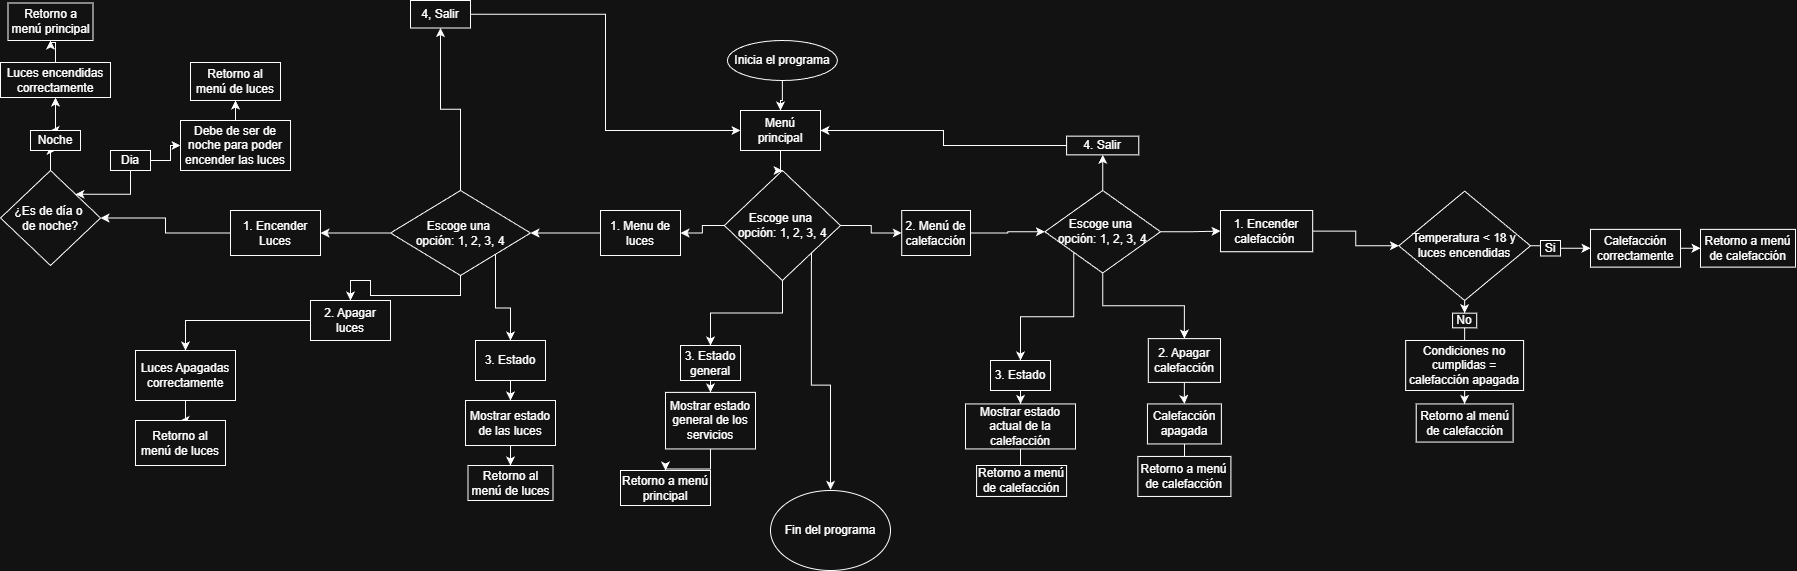

The diagram above was exported from draw.io. Its source (the exported page's mxGraphModel, read from the mxfile embedded in the PNG):
<mxGraphModel dx="2098" dy="4082" grid="1" gridSize="10" guides="1" tooltips="1" connect="1" arrows="1" fold="1" page="1" pageScale="1" pageWidth="827" pageHeight="1169" math="0" shadow="0">
  <root>
    <mxCell id="0" />
    <mxCell id="1" parent="0" />
    <mxCell id="K-x1DrZDOGupvaR3tRv3-60" value="" style="edgeStyle=orthogonalEdgeStyle;rounded=0;orthogonalLoop=1;jettySize=auto;html=1;" edge="1" parent="1" source="hD4II_ckvmoBi94nimOb-1" target="K-x1DrZDOGupvaR3tRv3-22">
      <mxGeometry relative="1" as="geometry" />
    </mxCell>
    <mxCell id="hD4II_ckvmoBi94nimOb-1" value="Inicia el programa" style="ellipse;whiteSpace=wrap;html=1;" parent="1" vertex="1">
      <mxGeometry x="346.88" y="-2360" width="110" height="40" as="geometry" />
    </mxCell>
    <mxCell id="K-x1DrZDOGupvaR3tRv3-4" value="" style="edgeStyle=orthogonalEdgeStyle;rounded=0;orthogonalLoop=1;jettySize=auto;html=1;" edge="1" parent="1" source="K-x1DrZDOGupvaR3tRv3-1" target="K-x1DrZDOGupvaR3tRv3-3">
      <mxGeometry relative="1" as="geometry" />
    </mxCell>
    <mxCell id="K-x1DrZDOGupvaR3tRv3-11" value="" style="edgeStyle=orthogonalEdgeStyle;rounded=0;orthogonalLoop=1;jettySize=auto;html=1;" edge="1" parent="1" source="K-x1DrZDOGupvaR3tRv3-1" target="K-x1DrZDOGupvaR3tRv3-10">
      <mxGeometry relative="1" as="geometry" />
    </mxCell>
    <mxCell id="K-x1DrZDOGupvaR3tRv3-105" value="" style="edgeStyle=orthogonalEdgeStyle;rounded=0;orthogonalLoop=1;jettySize=auto;html=1;" edge="1" parent="1" source="K-x1DrZDOGupvaR3tRv3-1" target="K-x1DrZDOGupvaR3tRv3-104">
      <mxGeometry relative="1" as="geometry" />
    </mxCell>
    <mxCell id="K-x1DrZDOGupvaR3tRv3-108" style="edgeStyle=orthogonalEdgeStyle;rounded=0;orthogonalLoop=1;jettySize=auto;html=1;exitX=1;exitY=1;exitDx=0;exitDy=0;" edge="1" parent="1" source="K-x1DrZDOGupvaR3tRv3-1">
      <mxGeometry relative="1" as="geometry">
        <mxPoint x="450.03999999999996" y="-1910.6666015625" as="targetPoint" />
      </mxGeometry>
    </mxCell>
    <mxCell id="K-x1DrZDOGupvaR3tRv3-1" value="Escoge una&amp;nbsp;&lt;div&gt;opción: 1, 2, 3, 4&lt;/div&gt;" style="rhombus;whiteSpace=wrap;html=1;" vertex="1" parent="1">
      <mxGeometry x="343.75" y="-2230" width="116.25" height="110" as="geometry" />
    </mxCell>
    <mxCell id="K-x1DrZDOGupvaR3tRv3-13" value="" style="edgeStyle=orthogonalEdgeStyle;rounded=0;orthogonalLoop=1;jettySize=auto;html=1;" edge="1" parent="1" source="K-x1DrZDOGupvaR3tRv3-3" target="K-x1DrZDOGupvaR3tRv3-12">
      <mxGeometry relative="1" as="geometry" />
    </mxCell>
    <mxCell id="K-x1DrZDOGupvaR3tRv3-3" value="1. Menu de luces" style="whiteSpace=wrap;html=1;" vertex="1" parent="1">
      <mxGeometry x="220" y="-2190" width="80" height="45" as="geometry" />
    </mxCell>
    <mxCell id="K-x1DrZDOGupvaR3tRv3-70" value="" style="edgeStyle=orthogonalEdgeStyle;rounded=0;orthogonalLoop=1;jettySize=auto;html=1;" edge="1" parent="1" source="K-x1DrZDOGupvaR3tRv3-10" target="K-x1DrZDOGupvaR3tRv3-69">
      <mxGeometry relative="1" as="geometry" />
    </mxCell>
    <mxCell id="K-x1DrZDOGupvaR3tRv3-10" value="2. Menú de calefacción" style="whiteSpace=wrap;html=1;" vertex="1" parent="1">
      <mxGeometry x="521.25" y="-2190" width="68.75" height="45" as="geometry" />
    </mxCell>
    <mxCell id="K-x1DrZDOGupvaR3tRv3-15" value="" style="edgeStyle=orthogonalEdgeStyle;rounded=0;orthogonalLoop=1;jettySize=auto;html=1;" edge="1" parent="1" source="K-x1DrZDOGupvaR3tRv3-12" target="K-x1DrZDOGupvaR3tRv3-14">
      <mxGeometry relative="1" as="geometry" />
    </mxCell>
    <mxCell id="K-x1DrZDOGupvaR3tRv3-17" value="" style="edgeStyle=orthogonalEdgeStyle;rounded=0;orthogonalLoop=1;jettySize=auto;html=1;" edge="1" parent="1" source="K-x1DrZDOGupvaR3tRv3-12" target="K-x1DrZDOGupvaR3tRv3-16">
      <mxGeometry relative="1" as="geometry" />
    </mxCell>
    <mxCell id="K-x1DrZDOGupvaR3tRv3-26" value="" style="edgeStyle=orthogonalEdgeStyle;rounded=0;orthogonalLoop=1;jettySize=auto;html=1;" edge="1" parent="1" source="K-x1DrZDOGupvaR3tRv3-12" target="K-x1DrZDOGupvaR3tRv3-25">
      <mxGeometry relative="1" as="geometry" />
    </mxCell>
    <mxCell id="K-x1DrZDOGupvaR3tRv3-29" style="edgeStyle=orthogonalEdgeStyle;rounded=0;orthogonalLoop=1;jettySize=auto;html=1;exitX=1;exitY=1;exitDx=0;exitDy=0;entryX=0.5;entryY=0;entryDx=0;entryDy=0;" edge="1" parent="1" source="K-x1DrZDOGupvaR3tRv3-12" target="K-x1DrZDOGupvaR3tRv3-28">
      <mxGeometry relative="1" as="geometry" />
    </mxCell>
    <mxCell id="K-x1DrZDOGupvaR3tRv3-12" value="Escoge una&amp;nbsp;&lt;div&gt;opción: 1, 2, 3, 4&lt;/div&gt;" style="rhombus;whiteSpace=wrap;html=1;" vertex="1" parent="1">
      <mxGeometry x="10" y="-2210" width="140" height="85" as="geometry" />
    </mxCell>
    <mxCell id="K-x1DrZDOGupvaR3tRv3-31" value="" style="edgeStyle=orthogonalEdgeStyle;rounded=0;orthogonalLoop=1;jettySize=auto;html=1;" edge="1" parent="1" source="K-x1DrZDOGupvaR3tRv3-14" target="K-x1DrZDOGupvaR3tRv3-30">
      <mxGeometry relative="1" as="geometry" />
    </mxCell>
    <mxCell id="K-x1DrZDOGupvaR3tRv3-14" value="1. Encender Luces" style="whiteSpace=wrap;html=1;" vertex="1" parent="1">
      <mxGeometry x="-150" y="-2190" width="90" height="45" as="geometry" />
    </mxCell>
    <mxCell id="K-x1DrZDOGupvaR3tRv3-52" value="" style="edgeStyle=orthogonalEdgeStyle;rounded=0;orthogonalLoop=1;jettySize=auto;html=1;" edge="1" parent="1" source="K-x1DrZDOGupvaR3tRv3-16" target="K-x1DrZDOGupvaR3tRv3-51">
      <mxGeometry relative="1" as="geometry" />
    </mxCell>
    <mxCell id="K-x1DrZDOGupvaR3tRv3-16" value="2. Apagar luces" style="whiteSpace=wrap;html=1;" vertex="1" parent="1">
      <mxGeometry x="-70" y="-2100" width="80" height="40" as="geometry" />
    </mxCell>
    <mxCell id="K-x1DrZDOGupvaR3tRv3-24" value="" style="edgeStyle=orthogonalEdgeStyle;rounded=0;orthogonalLoop=1;jettySize=auto;html=1;" edge="1" parent="1" source="K-x1DrZDOGupvaR3tRv3-22" target="K-x1DrZDOGupvaR3tRv3-1">
      <mxGeometry relative="1" as="geometry" />
    </mxCell>
    <mxCell id="K-x1DrZDOGupvaR3tRv3-22" value="Menú principal" style="rounded=0;whiteSpace=wrap;html=1;" vertex="1" parent="1">
      <mxGeometry x="360" y="-2290" width="80" height="40" as="geometry" />
    </mxCell>
    <mxCell id="K-x1DrZDOGupvaR3tRv3-27" style="edgeStyle=orthogonalEdgeStyle;rounded=0;orthogonalLoop=1;jettySize=auto;html=1;exitX=1;exitY=0.5;exitDx=0;exitDy=0;entryX=0;entryY=0.5;entryDx=0;entryDy=0;" edge="1" parent="1" source="K-x1DrZDOGupvaR3tRv3-25" target="K-x1DrZDOGupvaR3tRv3-22">
      <mxGeometry relative="1" as="geometry" />
    </mxCell>
    <mxCell id="K-x1DrZDOGupvaR3tRv3-25" value="4, Salir" style="whiteSpace=wrap;html=1;" vertex="1" parent="1">
      <mxGeometry x="30" y="-2400" width="60" height="27.5" as="geometry" />
    </mxCell>
    <mxCell id="K-x1DrZDOGupvaR3tRv3-64" value="" style="edgeStyle=orthogonalEdgeStyle;rounded=0;orthogonalLoop=1;jettySize=auto;html=1;" edge="1" parent="1" source="K-x1DrZDOGupvaR3tRv3-28" target="K-x1DrZDOGupvaR3tRv3-63">
      <mxGeometry relative="1" as="geometry" />
    </mxCell>
    <mxCell id="K-x1DrZDOGupvaR3tRv3-28" value="3. Estado" style="rounded=0;whiteSpace=wrap;html=1;" vertex="1" parent="1">
      <mxGeometry x="95" y="-2060" width="70" height="40" as="geometry" />
    </mxCell>
    <mxCell id="K-x1DrZDOGupvaR3tRv3-33" value="" style="edgeStyle=orthogonalEdgeStyle;rounded=0;orthogonalLoop=1;jettySize=auto;html=1;" edge="1" parent="1" source="K-x1DrZDOGupvaR3tRv3-30" target="K-x1DrZDOGupvaR3tRv3-32">
      <mxGeometry relative="1" as="geometry" />
    </mxCell>
    <mxCell id="K-x1DrZDOGupvaR3tRv3-30" value="¿Es de día o&amp;nbsp;&lt;div&gt;de noche?&lt;/div&gt;" style="rhombus;whiteSpace=wrap;html=1;" vertex="1" parent="1">
      <mxGeometry x="-380" y="-2230" width="100" height="95" as="geometry" />
    </mxCell>
    <mxCell id="K-x1DrZDOGupvaR3tRv3-35" value="" style="edgeStyle=orthogonalEdgeStyle;rounded=0;orthogonalLoop=1;jettySize=auto;html=1;" edge="1" parent="1" source="K-x1DrZDOGupvaR3tRv3-32" target="K-x1DrZDOGupvaR3tRv3-34">
      <mxGeometry relative="1" as="geometry" />
    </mxCell>
    <mxCell id="K-x1DrZDOGupvaR3tRv3-58" style="edgeStyle=orthogonalEdgeStyle;rounded=0;orthogonalLoop=1;jettySize=auto;html=1;exitX=0.75;exitY=0;exitDx=0;exitDy=0;" edge="1" parent="1" source="K-x1DrZDOGupvaR3tRv3-32">
      <mxGeometry relative="1" as="geometry">
        <mxPoint x="-330" y="-2270" as="targetPoint" />
      </mxGeometry>
    </mxCell>
    <mxCell id="K-x1DrZDOGupvaR3tRv3-32" value="Noche" style="whiteSpace=wrap;html=1;" vertex="1" parent="1">
      <mxGeometry x="-350" y="-2270" width="50" height="20" as="geometry" />
    </mxCell>
    <mxCell id="K-x1DrZDOGupvaR3tRv3-57" value="" style="edgeStyle=orthogonalEdgeStyle;rounded=0;orthogonalLoop=1;jettySize=auto;html=1;" edge="1" parent="1" source="K-x1DrZDOGupvaR3tRv3-34" target="K-x1DrZDOGupvaR3tRv3-56">
      <mxGeometry relative="1" as="geometry" />
    </mxCell>
    <mxCell id="K-x1DrZDOGupvaR3tRv3-34" value="Luces encendidas correctamente" style="whiteSpace=wrap;html=1;" vertex="1" parent="1">
      <mxGeometry x="-380" y="-2338" width="110" height="35" as="geometry" />
    </mxCell>
    <mxCell id="K-x1DrZDOGupvaR3tRv3-43" style="edgeStyle=orthogonalEdgeStyle;rounded=0;orthogonalLoop=1;jettySize=auto;html=1;exitX=0.5;exitY=1;exitDx=0;exitDy=0;entryX=1;entryY=0;entryDx=0;entryDy=0;" edge="1" parent="1" source="K-x1DrZDOGupvaR3tRv3-39" target="K-x1DrZDOGupvaR3tRv3-30">
      <mxGeometry relative="1" as="geometry" />
    </mxCell>
    <mxCell id="K-x1DrZDOGupvaR3tRv3-59" value="" style="edgeStyle=orthogonalEdgeStyle;rounded=0;orthogonalLoop=1;jettySize=auto;html=1;" edge="1" parent="1" source="K-x1DrZDOGupvaR3tRv3-39" target="K-x1DrZDOGupvaR3tRv3-48">
      <mxGeometry relative="1" as="geometry" />
    </mxCell>
    <mxCell id="K-x1DrZDOGupvaR3tRv3-39" value="Dia" style="rounded=0;whiteSpace=wrap;html=1;" vertex="1" parent="1">
      <mxGeometry x="-270" y="-2250" width="40" height="20" as="geometry" />
    </mxCell>
    <mxCell id="K-x1DrZDOGupvaR3tRv3-55" value="" style="edgeStyle=orthogonalEdgeStyle;rounded=0;orthogonalLoop=1;jettySize=auto;html=1;" edge="1" parent="1" source="K-x1DrZDOGupvaR3tRv3-48" target="K-x1DrZDOGupvaR3tRv3-54">
      <mxGeometry relative="1" as="geometry" />
    </mxCell>
    <mxCell id="K-x1DrZDOGupvaR3tRv3-48" value="Debe de ser de noche para poder encender las luces" style="rounded=0;whiteSpace=wrap;html=1;" vertex="1" parent="1">
      <mxGeometry x="-200" y="-2280" width="110" height="50" as="geometry" />
    </mxCell>
    <mxCell id="K-x1DrZDOGupvaR3tRv3-62" value="" style="edgeStyle=orthogonalEdgeStyle;rounded=0;orthogonalLoop=1;jettySize=auto;html=1;" edge="1" parent="1" source="K-x1DrZDOGupvaR3tRv3-51" target="K-x1DrZDOGupvaR3tRv3-61">
      <mxGeometry relative="1" as="geometry" />
    </mxCell>
    <mxCell id="K-x1DrZDOGupvaR3tRv3-51" value="Luces Apagadas correctamente" style="whiteSpace=wrap;html=1;" vertex="1" parent="1">
      <mxGeometry x="-245" y="-2050" width="100" height="50" as="geometry" />
    </mxCell>
    <mxCell id="K-x1DrZDOGupvaR3tRv3-54" value="Retorno al menú de luces" style="whiteSpace=wrap;html=1;rounded=0;" vertex="1" parent="1">
      <mxGeometry x="-190" y="-2338" width="90" height="38" as="geometry" />
    </mxCell>
    <mxCell id="K-x1DrZDOGupvaR3tRv3-56" value="Retorno a menú principal" style="whiteSpace=wrap;html=1;" vertex="1" parent="1">
      <mxGeometry x="-372.5" y="-2397.5" width="85" height="37.5" as="geometry" />
    </mxCell>
    <mxCell id="K-x1DrZDOGupvaR3tRv3-61" value="Retorno al menú de luces" style="whiteSpace=wrap;html=1;" vertex="1" parent="1">
      <mxGeometry x="-245" y="-1980" width="90" height="45" as="geometry" />
    </mxCell>
    <mxCell id="K-x1DrZDOGupvaR3tRv3-68" value="" style="edgeStyle=orthogonalEdgeStyle;rounded=0;orthogonalLoop=1;jettySize=auto;html=1;" edge="1" parent="1" source="K-x1DrZDOGupvaR3tRv3-63" target="K-x1DrZDOGupvaR3tRv3-67">
      <mxGeometry relative="1" as="geometry" />
    </mxCell>
    <mxCell id="K-x1DrZDOGupvaR3tRv3-63" value="Mostrar estado de las luces" style="rounded=0;whiteSpace=wrap;html=1;" vertex="1" parent="1">
      <mxGeometry x="85" y="-2000" width="90" height="45" as="geometry" />
    </mxCell>
    <mxCell id="K-x1DrZDOGupvaR3tRv3-67" value="Retorno al menú de luces" style="whiteSpace=wrap;html=1;rounded=0;" vertex="1" parent="1">
      <mxGeometry x="87.5" y="-1935" width="85" height="35" as="geometry" />
    </mxCell>
    <mxCell id="K-x1DrZDOGupvaR3tRv3-72" value="" style="edgeStyle=orthogonalEdgeStyle;rounded=0;orthogonalLoop=1;jettySize=auto;html=1;" edge="1" parent="1" source="K-x1DrZDOGupvaR3tRv3-69" target="K-x1DrZDOGupvaR3tRv3-71">
      <mxGeometry relative="1" as="geometry" />
    </mxCell>
    <mxCell id="K-x1DrZDOGupvaR3tRv3-75" value="" style="edgeStyle=orthogonalEdgeStyle;rounded=0;orthogonalLoop=1;jettySize=auto;html=1;" edge="1" parent="1" source="K-x1DrZDOGupvaR3tRv3-69" target="K-x1DrZDOGupvaR3tRv3-74">
      <mxGeometry relative="1" as="geometry" />
    </mxCell>
    <mxCell id="K-x1DrZDOGupvaR3tRv3-77" value="" style="edgeStyle=orthogonalEdgeStyle;rounded=0;orthogonalLoop=1;jettySize=auto;html=1;" edge="1" parent="1" source="K-x1DrZDOGupvaR3tRv3-69" target="K-x1DrZDOGupvaR3tRv3-76">
      <mxGeometry relative="1" as="geometry" />
    </mxCell>
    <mxCell id="K-x1DrZDOGupvaR3tRv3-78" style="edgeStyle=orthogonalEdgeStyle;rounded=0;orthogonalLoop=1;jettySize=auto;html=1;exitX=0;exitY=1;exitDx=0;exitDy=0;" edge="1" parent="1" source="K-x1DrZDOGupvaR3tRv3-69" target="K-x1DrZDOGupvaR3tRv3-79">
      <mxGeometry relative="1" as="geometry">
        <mxPoint x="630" y="-2020" as="targetPoint" />
      </mxGeometry>
    </mxCell>
    <mxCell id="K-x1DrZDOGupvaR3tRv3-69" value="Escoge una&amp;nbsp;&lt;div&gt;opción: 1, 2, 3, 4&lt;/div&gt;" style="rhombus;whiteSpace=wrap;html=1;" vertex="1" parent="1">
      <mxGeometry x="664.38" y="-2210" width="115.62" height="82.5" as="geometry" />
    </mxCell>
    <mxCell id="K-x1DrZDOGupvaR3tRv3-73" style="edgeStyle=orthogonalEdgeStyle;rounded=0;orthogonalLoop=1;jettySize=auto;html=1;exitX=0;exitY=0.5;exitDx=0;exitDy=0;entryX=1;entryY=0.5;entryDx=0;entryDy=0;" edge="1" parent="1" source="K-x1DrZDOGupvaR3tRv3-71" target="K-x1DrZDOGupvaR3tRv3-22">
      <mxGeometry relative="1" as="geometry" />
    </mxCell>
    <mxCell id="K-x1DrZDOGupvaR3tRv3-71" value="4. Salir" style="whiteSpace=wrap;html=1;" vertex="1" parent="1">
      <mxGeometry x="686.1" y="-2264.37" width="72.19" height="18.75" as="geometry" />
    </mxCell>
    <mxCell id="K-x1DrZDOGupvaR3tRv3-81" value="" style="edgeStyle=orthogonalEdgeStyle;rounded=0;orthogonalLoop=1;jettySize=auto;html=1;" edge="1" parent="1" source="K-x1DrZDOGupvaR3tRv3-74" target="K-x1DrZDOGupvaR3tRv3-80">
      <mxGeometry relative="1" as="geometry" />
    </mxCell>
    <mxCell id="K-x1DrZDOGupvaR3tRv3-74" value="1. Encender calefacción&amp;nbsp;" style="whiteSpace=wrap;html=1;" vertex="1" parent="1">
      <mxGeometry x="840" y="-2190" width="92.19" height="41.25" as="geometry" />
    </mxCell>
    <mxCell id="K-x1DrZDOGupvaR3tRv3-97" value="" style="edgeStyle=orthogonalEdgeStyle;rounded=0;orthogonalLoop=1;jettySize=auto;html=1;" edge="1" parent="1" source="K-x1DrZDOGupvaR3tRv3-76" target="K-x1DrZDOGupvaR3tRv3-96">
      <mxGeometry relative="1" as="geometry" />
    </mxCell>
    <mxCell id="K-x1DrZDOGupvaR3tRv3-76" value="2. Apagar calefacción" style="whiteSpace=wrap;html=1;" vertex="1" parent="1">
      <mxGeometry x="767.8100000000001" y="-2061.87" width="72.19" height="43.75" as="geometry" />
    </mxCell>
    <mxCell id="K-x1DrZDOGupvaR3tRv3-101" value="" style="edgeStyle=orthogonalEdgeStyle;rounded=0;orthogonalLoop=1;jettySize=auto;html=1;" edge="1" parent="1" source="K-x1DrZDOGupvaR3tRv3-79" target="K-x1DrZDOGupvaR3tRv3-100">
      <mxGeometry relative="1" as="geometry" />
    </mxCell>
    <mxCell id="K-x1DrZDOGupvaR3tRv3-79" value="3. Estado" style="rounded=0;whiteSpace=wrap;html=1;" vertex="1" parent="1">
      <mxGeometry x="610" y="-2040" width="60" height="30" as="geometry" />
    </mxCell>
    <mxCell id="K-x1DrZDOGupvaR3tRv3-84" value="" style="edgeStyle=orthogonalEdgeStyle;rounded=0;orthogonalLoop=1;jettySize=auto;html=1;" edge="1" parent="1" source="K-x1DrZDOGupvaR3tRv3-80" target="K-x1DrZDOGupvaR3tRv3-83">
      <mxGeometry relative="1" as="geometry" />
    </mxCell>
    <mxCell id="K-x1DrZDOGupvaR3tRv3-86" value="" style="edgeStyle=orthogonalEdgeStyle;rounded=0;orthogonalLoop=1;jettySize=auto;html=1;" edge="1" parent="1" source="K-x1DrZDOGupvaR3tRv3-80" target="K-x1DrZDOGupvaR3tRv3-85">
      <mxGeometry relative="1" as="geometry" />
    </mxCell>
    <mxCell id="K-x1DrZDOGupvaR3tRv3-80" value="Temperatura &amp;lt; 18 y luces encendidas" style="rhombus;whiteSpace=wrap;html=1;" vertex="1" parent="1">
      <mxGeometry x="1018.29" y="-2209.37" width="131.71" height="109.37" as="geometry" />
    </mxCell>
    <mxCell id="K-x1DrZDOGupvaR3tRv3-89" value="" style="edgeStyle=orthogonalEdgeStyle;rounded=0;orthogonalLoop=1;jettySize=auto;html=1;" edge="1" parent="1" source="K-x1DrZDOGupvaR3tRv3-83" target="K-x1DrZDOGupvaR3tRv3-88">
      <mxGeometry relative="1" as="geometry" />
    </mxCell>
    <mxCell id="K-x1DrZDOGupvaR3tRv3-83" value="Si" style="whiteSpace=wrap;html=1;" vertex="1" parent="1">
      <mxGeometry x="1160" y="-2160" width="20" height="15.48" as="geometry" />
    </mxCell>
    <mxCell id="K-x1DrZDOGupvaR3tRv3-93" value="" style="edgeStyle=orthogonalEdgeStyle;rounded=0;orthogonalLoop=1;jettySize=auto;html=1;" edge="1" parent="1" source="K-x1DrZDOGupvaR3tRv3-85" target="K-x1DrZDOGupvaR3tRv3-92">
      <mxGeometry relative="1" as="geometry" />
    </mxCell>
    <mxCell id="K-x1DrZDOGupvaR3tRv3-85" value="No" style="whiteSpace=wrap;html=1;" vertex="1" parent="1">
      <mxGeometry x="1072.07" y="-2087.34" width="24.14" height="14.68" as="geometry" />
    </mxCell>
    <mxCell id="K-x1DrZDOGupvaR3tRv3-91" value="" style="edgeStyle=orthogonalEdgeStyle;rounded=0;orthogonalLoop=1;jettySize=auto;html=1;" edge="1" parent="1" source="K-x1DrZDOGupvaR3tRv3-88" target="K-x1DrZDOGupvaR3tRv3-90">
      <mxGeometry relative="1" as="geometry" />
    </mxCell>
    <mxCell id="K-x1DrZDOGupvaR3tRv3-88" value="Calefacción correctamente" style="whiteSpace=wrap;html=1;" vertex="1" parent="1">
      <mxGeometry x="1210" y="-2171.13" width="90" height="37.74" as="geometry" />
    </mxCell>
    <mxCell id="K-x1DrZDOGupvaR3tRv3-90" value="Retorno a menú de calefacción" style="whiteSpace=wrap;html=1;" vertex="1" parent="1">
      <mxGeometry x="1320" y="-2171.13" width="95" height="37.74" as="geometry" />
    </mxCell>
    <mxCell id="K-x1DrZDOGupvaR3tRv3-95" value="" style="edgeStyle=orthogonalEdgeStyle;rounded=0;orthogonalLoop=1;jettySize=auto;html=1;" edge="1" parent="1" source="K-x1DrZDOGupvaR3tRv3-92" target="K-x1DrZDOGupvaR3tRv3-94">
      <mxGeometry relative="1" as="geometry" />
    </mxCell>
    <mxCell id="K-x1DrZDOGupvaR3tRv3-92" value="Condiciones no cumplidas = calefacción apagada" style="whiteSpace=wrap;html=1;" vertex="1" parent="1">
      <mxGeometry x="1025.1799999999998" y="-2060" width="117.93" height="50" as="geometry" />
    </mxCell>
    <mxCell id="K-x1DrZDOGupvaR3tRv3-94" value="Retorno al menú de calefacción" style="whiteSpace=wrap;html=1;" vertex="1" parent="1">
      <mxGeometry x="1035.69" y="-1996.56" width="96.89" height="38.12" as="geometry" />
    </mxCell>
    <mxCell id="K-x1DrZDOGupvaR3tRv3-99" value="" style="edgeStyle=orthogonalEdgeStyle;rounded=0;orthogonalLoop=1;jettySize=auto;html=1;" edge="1" parent="1" source="K-x1DrZDOGupvaR3tRv3-96" target="K-x1DrZDOGupvaR3tRv3-98">
      <mxGeometry relative="1" as="geometry" />
    </mxCell>
    <mxCell id="K-x1DrZDOGupvaR3tRv3-96" value="Calefacción apagada" style="whiteSpace=wrap;html=1;" vertex="1" parent="1">
      <mxGeometry x="766.95" y="-1996.56" width="73.91" height="40" as="geometry" />
    </mxCell>
    <mxCell id="K-x1DrZDOGupvaR3tRv3-98" value="Retorno a menú de calefacción" style="whiteSpace=wrap;html=1;" vertex="1" parent="1">
      <mxGeometry x="757.38" y="-1944.06" width="93.05" height="40" as="geometry" />
    </mxCell>
    <mxCell id="K-x1DrZDOGupvaR3tRv3-103" value="" style="edgeStyle=orthogonalEdgeStyle;rounded=0;orthogonalLoop=1;jettySize=auto;html=1;" edge="1" parent="1" source="K-x1DrZDOGupvaR3tRv3-100" target="K-x1DrZDOGupvaR3tRv3-102">
      <mxGeometry relative="1" as="geometry" />
    </mxCell>
    <mxCell id="K-x1DrZDOGupvaR3tRv3-100" value="Mostrar estado actual de la calefacción" style="whiteSpace=wrap;html=1;rounded=0;" vertex="1" parent="1">
      <mxGeometry x="585" y="-1996.56" width="110" height="45" as="geometry" />
    </mxCell>
    <mxCell id="K-x1DrZDOGupvaR3tRv3-102" value="Retorno a menú de calefacción" style="whiteSpace=wrap;html=1;rounded=0;" vertex="1" parent="1">
      <mxGeometry x="596.1" y="-1935" width="90" height="30.94" as="geometry" />
    </mxCell>
    <mxCell id="K-x1DrZDOGupvaR3tRv3-107" value="" style="edgeStyle=orthogonalEdgeStyle;rounded=0;orthogonalLoop=1;jettySize=auto;html=1;" edge="1" parent="1" source="K-x1DrZDOGupvaR3tRv3-104" target="K-x1DrZDOGupvaR3tRv3-106">
      <mxGeometry relative="1" as="geometry" />
    </mxCell>
    <mxCell id="K-x1DrZDOGupvaR3tRv3-104" value="3. Estado general" style="whiteSpace=wrap;html=1;" vertex="1" parent="1">
      <mxGeometry x="300" y="-2055" width="60" height="35" as="geometry" />
    </mxCell>
    <mxCell id="K-x1DrZDOGupvaR3tRv3-113" value="" style="edgeStyle=orthogonalEdgeStyle;rounded=0;orthogonalLoop=1;jettySize=auto;html=1;" edge="1" parent="1" source="K-x1DrZDOGupvaR3tRv3-106" target="K-x1DrZDOGupvaR3tRv3-112">
      <mxGeometry relative="1" as="geometry" />
    </mxCell>
    <mxCell id="K-x1DrZDOGupvaR3tRv3-106" value="Mostrar estado general de los servicios" style="whiteSpace=wrap;html=1;" vertex="1" parent="1">
      <mxGeometry x="285" y="-2008.12" width="90" height="56.56" as="geometry" />
    </mxCell>
    <mxCell id="K-x1DrZDOGupvaR3tRv3-110" value="Fin del programa" style="ellipse;whiteSpace=wrap;html=1;" vertex="1" parent="1">
      <mxGeometry x="390" y="-1910" width="120" height="80" as="geometry" />
    </mxCell>
    <mxCell id="K-x1DrZDOGupvaR3tRv3-112" value="Retorno a menú principal" style="whiteSpace=wrap;html=1;" vertex="1" parent="1">
      <mxGeometry x="240" y="-1930" width="90" height="35" as="geometry" />
    </mxCell>
  </root>
</mxGraphModel>